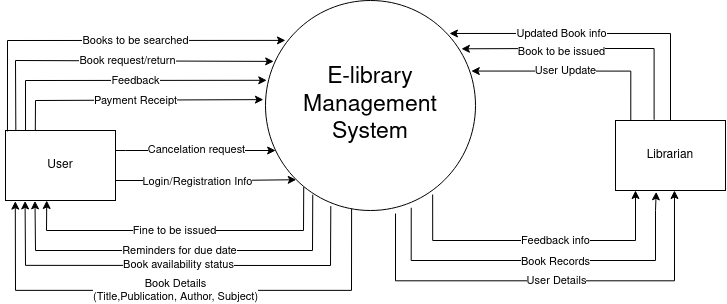

The diagram above was exported from draw.io. Its source (the exported page's mxGraphModel, read from the mxfile embedded in the PNG):
<mxGraphModel dx="1434" dy="766" grid="1" gridSize="10" guides="1" tooltips="1" connect="1" arrows="1" fold="1" page="1" pageScale="1" pageWidth="850" pageHeight="1100" math="0" shadow="0">
  <root>
    <mxCell id="0" />
    <mxCell id="1" parent="0" />
    <mxCell id="PjN3QpEp_4zu11sGV6aB-25" style="edgeStyle=orthogonalEdgeStyle;rounded=0;orthogonalLoop=1;jettySize=auto;html=1;entryX=0.366;entryY=0.996;entryDx=0;entryDy=0;entryPerimeter=0;exitX=0.53;exitY=1.013;exitDx=0;exitDy=0;exitPerimeter=0;" parent="1" edge="1">
      <mxGeometry relative="1" as="geometry">
        <mxPoint x="460.02" y="553.01" as="sourcePoint" />
        <mxPoint x="738.9799999999998" y="530" as="targetPoint" />
        <Array as="points">
          <mxPoint x="459.72" y="620.28" />
          <mxPoint x="738.72" y="620.28" />
        </Array>
      </mxGeometry>
    </mxCell>
    <mxCell id="PjN3QpEp_4zu11sGV6aB-28" value="User Details" style="edgeLabel;html=1;align=center;verticalAlign=middle;resizable=0;points=[];" parent="PjN3QpEp_4zu11sGV6aB-25" vertex="1" connectable="0">
      <mxGeometry x="-0.0704" y="1" relative="1" as="geometry">
        <mxPoint x="25" as="offset" />
      </mxGeometry>
    </mxCell>
    <mxCell id="PjN3QpEp_4zu11sGV6aB-35" style="edgeStyle=orthogonalEdgeStyle;rounded=0;orthogonalLoop=1;jettySize=auto;html=1;exitX=0.694;exitY=0.987;exitDx=0;exitDy=0;exitPerimeter=0;entryX=0.37;entryY=1.019;entryDx=0;entryDy=0;entryPerimeter=0;" parent="1" source="PjN3QpEp_4zu11sGV6aB-2" target="PjN3QpEp_4zu11sGV6aB-4" edge="1">
      <mxGeometry relative="1" as="geometry">
        <mxPoint x="710" y="550" as="targetPoint" />
        <Array as="points">
          <mxPoint x="476" y="600" />
          <mxPoint x="720" y="600" />
          <mxPoint x="720" y="550" />
          <mxPoint x="721" y="550" />
        </Array>
      </mxGeometry>
    </mxCell>
    <mxCell id="PjN3QpEp_4zu11sGV6aB-36" value="&lt;div&gt;Book Records&lt;br&gt;&lt;/div&gt;" style="edgeLabel;html=1;align=center;verticalAlign=middle;resizable=0;points=[];" parent="PjN3QpEp_4zu11sGV6aB-35" vertex="1" connectable="0">
      <mxGeometry x="0.0547" relative="1" as="geometry">
        <mxPoint x="4" as="offset" />
      </mxGeometry>
    </mxCell>
    <mxCell id="PjN3QpEp_4zu11sGV6aB-42" value="Feedback info" style="edgeStyle=orthogonalEdgeStyle;rounded=0;orthogonalLoop=1;jettySize=auto;html=1;exitX=0.796;exitY=0.924;exitDx=0;exitDy=0;exitPerimeter=0;" parent="1" source="PjN3QpEp_4zu11sGV6aB-2" target="PjN3QpEp_4zu11sGV6aB-4" edge="1">
      <mxGeometry x="0.1298" relative="1" as="geometry">
        <Array as="points">
          <mxPoint x="497" y="580" />
          <mxPoint x="700" y="580" />
        </Array>
        <mxPoint as="offset" />
      </mxGeometry>
    </mxCell>
    <mxCell id="PjN3QpEp_4zu11sGV6aB-2" value="&lt;font style=&quot;font-size: 23px;&quot;&gt;E-library Management System&lt;/font&gt;" style="ellipse;whiteSpace=wrap;html=1;" parent="1" vertex="1">
      <mxGeometry x="330" y="340" width="210" height="210" as="geometry" />
    </mxCell>
    <mxCell id="PjN3QpEp_4zu11sGV6aB-20" value="" style="edgeStyle=orthogonalEdgeStyle;rounded=0;orthogonalLoop=1;jettySize=auto;html=1;" parent="1" source="PjN3QpEp_4zu11sGV6aB-3" target="PjN3QpEp_4zu11sGV6aB-2" edge="1">
      <mxGeometry relative="1" as="geometry">
        <Array as="points">
          <mxPoint x="190" y="490" />
          <mxPoint x="190" y="490" />
        </Array>
      </mxGeometry>
    </mxCell>
    <mxCell id="PjN3QpEp_4zu11sGV6aB-40" value="Cancelation request" style="edgeLabel;html=1;align=center;verticalAlign=middle;resizable=0;points=[];" parent="PjN3QpEp_4zu11sGV6aB-20" vertex="1" connectable="0">
      <mxGeometry x="-0.187" y="2" relative="1" as="geometry">
        <mxPoint x="15" as="offset" />
      </mxGeometry>
    </mxCell>
    <mxCell id="PjN3QpEp_4zu11sGV6aB-3" value="User" style="rounded=0;whiteSpace=wrap;html=1;" parent="1" vertex="1">
      <mxGeometry x="70" y="470" width="110" height="70" as="geometry" />
    </mxCell>
    <mxCell id="PjN3QpEp_4zu11sGV6aB-17" value="Updated Book info" style="edgeStyle=orthogonalEdgeStyle;rounded=0;orthogonalLoop=1;jettySize=auto;html=1;entryX=0.876;entryY=0.157;entryDx=0;entryDy=0;entryPerimeter=0;" parent="1" source="PjN3QpEp_4zu11sGV6aB-4" target="PjN3QpEp_4zu11sGV6aB-2" edge="1">
      <mxGeometry x="0.2703" relative="1" as="geometry">
        <Array as="points">
          <mxPoint x="735" y="373" />
        </Array>
        <mxPoint as="offset" />
      </mxGeometry>
    </mxCell>
    <mxCell id="PjN3QpEp_4zu11sGV6aB-21" style="edgeStyle=orthogonalEdgeStyle;rounded=0;orthogonalLoop=1;jettySize=auto;html=1;entryX=0.933;entryY=0.23;entryDx=0;entryDy=0;entryPerimeter=0;exitX=0.351;exitY=-0.011;exitDx=0;exitDy=0;exitPerimeter=0;" parent="1" source="PjN3QpEp_4zu11sGV6aB-4" target="PjN3QpEp_4zu11sGV6aB-2" edge="1">
      <mxGeometry relative="1" as="geometry">
        <Array as="points">
          <mxPoint x="719" y="388" />
          <mxPoint x="610" y="388" />
        </Array>
      </mxGeometry>
    </mxCell>
    <mxCell id="PjN3QpEp_4zu11sGV6aB-22" value="Book to be issued" style="edgeLabel;html=1;align=center;verticalAlign=middle;resizable=0;points=[];" parent="PjN3QpEp_4zu11sGV6aB-21" vertex="1" connectable="0">
      <mxGeometry x="0.2323" y="-1" relative="1" as="geometry">
        <mxPoint x="-1" y="3" as="offset" />
      </mxGeometry>
    </mxCell>
    <mxCell id="PjN3QpEp_4zu11sGV6aB-31" value="User Update" style="edgeStyle=orthogonalEdgeStyle;rounded=0;orthogonalLoop=1;jettySize=auto;html=1;entryX=0.98;entryY=0.336;entryDx=0;entryDy=0;entryPerimeter=0;exitX=0.139;exitY=0.014;exitDx=0;exitDy=0;exitPerimeter=0;" parent="1" source="PjN3QpEp_4zu11sGV6aB-4" target="PjN3QpEp_4zu11sGV6aB-2" edge="1">
      <mxGeometry x="0.1022" y="-1" relative="1" as="geometry">
        <mxPoint as="offset" />
      </mxGeometry>
    </mxCell>
    <mxCell id="PjN3QpEp_4zu11sGV6aB-4" value="&lt;div&gt;Librarian&lt;/div&gt;" style="rounded=0;whiteSpace=wrap;html=1;" parent="1" vertex="1">
      <mxGeometry x="680" y="460" width="110" height="70" as="geometry" />
    </mxCell>
    <mxCell id="PjN3QpEp_4zu11sGV6aB-5" value="Books to be searched" style="endArrow=classic;html=1;rounded=0;exitX=0.018;exitY=0.013;exitDx=0;exitDy=0;entryX=0.095;entryY=0.19;entryDx=0;entryDy=0;entryPerimeter=0;exitPerimeter=0;" parent="1" source="PjN3QpEp_4zu11sGV6aB-3" target="PjN3QpEp_4zu11sGV6aB-2" edge="1">
      <mxGeometry x="0.187" width="50" height="50" relative="1" as="geometry">
        <mxPoint x="400" y="450" as="sourcePoint" />
        <mxPoint x="450" y="400" as="targetPoint" />
        <Array as="points">
          <mxPoint x="72" y="380" />
        </Array>
        <mxPoint as="offset" />
      </mxGeometry>
    </mxCell>
    <mxCell id="PjN3QpEp_4zu11sGV6aB-7" value="&lt;div&gt;Book Details&lt;/div&gt;&lt;div&gt;(Title,Publication, Author, Subject)&lt;/div&gt;" style="endArrow=classic;html=1;rounded=0;entryX=0.089;entryY=1.009;entryDx=0;entryDy=0;entryPerimeter=0;exitX=0.41;exitY=0.992;exitDx=0;exitDy=0;exitPerimeter=0;" parent="1" source="PjN3QpEp_4zu11sGV6aB-2" target="PjN3QpEp_4zu11sGV6aB-3" edge="1">
      <mxGeometry x="0.0164" width="50" height="50" relative="1" as="geometry">
        <mxPoint x="416.3100000000002" y="558.18" as="sourcePoint" />
        <mxPoint x="79.67999999999995" y="550" as="targetPoint" />
        <Array as="points">
          <mxPoint x="416" y="629.86" />
          <mxPoint x="80" y="629.86" />
        </Array>
        <mxPoint as="offset" />
      </mxGeometry>
    </mxCell>
    <mxCell id="PjN3QpEp_4zu11sGV6aB-8" value="Book request/return" style="endArrow=classic;html=1;rounded=0;exitX=0.094;exitY=0.005;exitDx=0;exitDy=0;entryX=0.039;entryY=0.29;entryDx=0;entryDy=0;entryPerimeter=0;exitPerimeter=0;" parent="1" source="PjN3QpEp_4zu11sGV6aB-3" target="PjN3QpEp_4zu11sGV6aB-2" edge="1">
      <mxGeometry x="0.1104" width="50" height="50" relative="1" as="geometry">
        <mxPoint x="98" y="478" as="sourcePoint" />
        <mxPoint x="360" y="390" as="targetPoint" />
        <Array as="points">
          <mxPoint x="80" y="400" />
        </Array>
        <mxPoint as="offset" />
      </mxGeometry>
    </mxCell>
    <mxCell id="PjN3QpEp_4zu11sGV6aB-9" value="" style="endArrow=classic;html=1;rounded=0;entryX=0.178;entryY=1.006;entryDx=0;entryDy=0;entryPerimeter=0;exitX=0.311;exitY=0.979;exitDx=0;exitDy=0;exitPerimeter=0;" parent="1" source="PjN3QpEp_4zu11sGV6aB-2" target="PjN3QpEp_4zu11sGV6aB-3" edge="1">
      <mxGeometry width="50" height="50" relative="1" as="geometry">
        <mxPoint x="359.82000000000005" y="520" as="sourcePoint" />
        <mxPoint x="90.17999999999995" y="545.7" as="targetPoint" />
        <Array as="points">
          <mxPoint x="395" y="605" />
          <mxPoint x="90" y="604.86" />
        </Array>
      </mxGeometry>
    </mxCell>
    <mxCell id="PjN3QpEp_4zu11sGV6aB-12" value="Book availability status" style="edgeLabel;html=1;align=center;verticalAlign=middle;resizable=0;points=[];" parent="PjN3QpEp_4zu11sGV6aB-9" vertex="1" connectable="0">
      <mxGeometry x="-0.0112" y="-1" relative="1" as="geometry">
        <mxPoint as="offset" />
      </mxGeometry>
    </mxCell>
    <mxCell id="PjN3QpEp_4zu11sGV6aB-11" value="Feedback" style="endArrow=classic;html=1;rounded=0;exitX=0.182;exitY=0.001;exitDx=0;exitDy=0;entryX=0.006;entryY=0.38;entryDx=0;entryDy=0;entryPerimeter=0;exitPerimeter=0;" parent="1" source="PjN3QpEp_4zu11sGV6aB-3" target="PjN3QpEp_4zu11sGV6aB-2" edge="1">
      <mxGeometry x="0.0989" width="50" height="50" relative="1" as="geometry">
        <mxPoint x="130" y="480" as="sourcePoint" />
        <mxPoint x="348" y="411" as="targetPoint" />
        <Array as="points">
          <mxPoint x="90" y="420" />
        </Array>
        <mxPoint as="offset" />
      </mxGeometry>
    </mxCell>
    <mxCell id="PjN3QpEp_4zu11sGV6aB-14" value="Payment Receipt" style="endArrow=classic;html=1;rounded=0;exitX=0.271;exitY=-0.003;exitDx=0;exitDy=0;entryX=-0.01;entryY=0.472;entryDx=0;entryDy=0;entryPerimeter=0;exitPerimeter=0;" parent="1" source="PjN3QpEp_4zu11sGV6aB-3" target="PjN3QpEp_4zu11sGV6aB-2" edge="1">
      <mxGeometry x="0.0073" width="50" height="50" relative="1" as="geometry">
        <mxPoint x="100" y="480" as="sourcePoint" />
        <mxPoint x="341" y="430" as="targetPoint" />
        <Array as="points">
          <mxPoint x="100" y="440" />
        </Array>
        <mxPoint as="offset" />
      </mxGeometry>
    </mxCell>
    <mxCell id="PjN3QpEp_4zu11sGV6aB-15" value="" style="endArrow=classic;html=1;rounded=0;entryX=0.268;entryY=1.005;entryDx=0;entryDy=0;entryPerimeter=0;exitX=0.225;exitY=0.925;exitDx=0;exitDy=0;exitPerimeter=0;" parent="1" source="PjN3QpEp_4zu11sGV6aB-2" target="PjN3QpEp_4zu11sGV6aB-3" edge="1">
      <mxGeometry width="50" height="50" relative="1" as="geometry">
        <mxPoint x="369.82000000000005" y="530" as="sourcePoint" />
        <mxPoint x="100" y="550" as="targetPoint" />
        <Array as="points">
          <mxPoint x="377" y="590" />
          <mxPoint x="100" y="590" />
        </Array>
      </mxGeometry>
    </mxCell>
    <mxCell id="PjN3QpEp_4zu11sGV6aB-16" value="Reminders for due date" style="edgeLabel;html=1;align=center;verticalAlign=middle;resizable=0;points=[];" parent="PjN3QpEp_4zu11sGV6aB-15" vertex="1" connectable="0">
      <mxGeometry x="-0.0112" y="-1" relative="1" as="geometry">
        <mxPoint as="offset" />
      </mxGeometry>
    </mxCell>
    <mxCell id="PjN3QpEp_4zu11sGV6aB-38" value="" style="edgeStyle=orthogonalEdgeStyle;rounded=0;orthogonalLoop=1;jettySize=auto;html=1;entryX=0;entryY=1;entryDx=0;entryDy=0;" parent="1" target="PjN3QpEp_4zu11sGV6aB-2" edge="1">
      <mxGeometry relative="1" as="geometry">
        <mxPoint x="180" y="520" as="sourcePoint" />
        <mxPoint x="336" y="520" as="targetPoint" />
        <Array as="points">
          <mxPoint x="290" y="520" />
        </Array>
      </mxGeometry>
    </mxCell>
    <mxCell id="PjN3QpEp_4zu11sGV6aB-39" value="Login/Registration Info" style="edgeLabel;html=1;align=center;verticalAlign=middle;resizable=0;points=[];" parent="PjN3QpEp_4zu11sGV6aB-38" vertex="1" connectable="0">
      <mxGeometry x="-0.3195" relative="1" as="geometry">
        <mxPoint x="19" as="offset" />
      </mxGeometry>
    </mxCell>
    <mxCell id="PjN3QpEp_4zu11sGV6aB-45" value="Fine to be issued" style="endArrow=classic;html=1;rounded=0;exitX=0.182;exitY=0.888;exitDx=0;exitDy=0;exitPerimeter=0;entryX=0.375;entryY=1;entryDx=0;entryDy=0;entryPerimeter=0;" parent="1" source="PjN3QpEp_4zu11sGV6aB-2" target="PjN3QpEp_4zu11sGV6aB-3" edge="1">
      <mxGeometry x="0.0452" width="50" height="50" relative="1" as="geometry">
        <mxPoint x="310" y="520" as="sourcePoint" />
        <mxPoint x="130" y="570" as="targetPoint" />
        <Array as="points">
          <mxPoint x="368" y="570" />
          <mxPoint x="111" y="570" />
        </Array>
        <mxPoint as="offset" />
      </mxGeometry>
    </mxCell>
  </root>
</mxGraphModel>